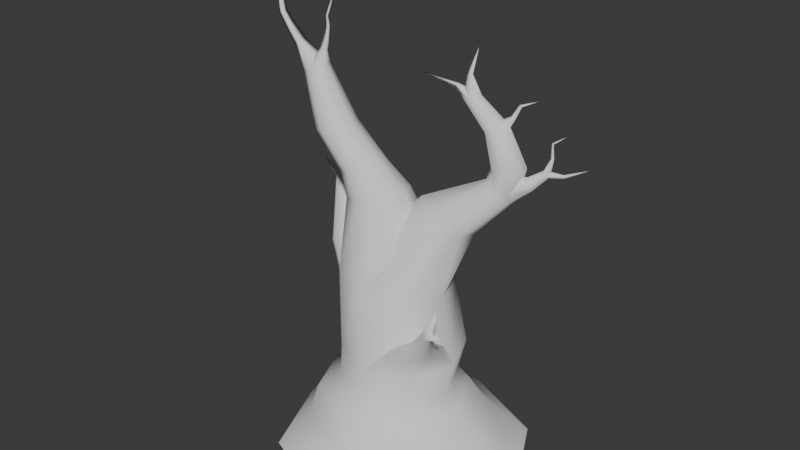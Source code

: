 # Source: arvore_morta.blend  (saved by Blender 4.1.23; exported with 4.5.12 LTS)
import bpy
from mathutils import Matrix  # noqa: F401  (used for matrix-valued properties, if any)

bpy.ops.wm.read_factory_settings(use_empty=True)
scene = bpy.context.scene
scene.name = 'Scene'

# ---- world
world_world = bpy.data.worlds.new('World'); scene.world = world_world
world_world.use_nodes = True; world_world.node_tree.nodes.clear()
_N = world_world.node_tree.nodes; _L = world_world.node_tree.links
n0 = _N.new('ShaderNodeOutputWorld'); n0.name = 'World Output'; n0.location = (300, 300)
n1 = _N.new('ShaderNodeBackground'); n1.name = 'Background'; n1.location = (10, 300)
n1.inputs[0].default_value = (0.05088, 0.05088, 0.05088, 1.0)
_L.new(n1.outputs[0], n0.inputs[0])
n0.is_active_output = True
world_world.color = (0.05088, 0.05088, 0.05088)
world_world.use_sun_shadow = False
world_world.sun_shadow_jitter_overblur = 0.0

# ---- meshes
me_cylinder = bpy.data.meshes.new('Cylinder')
me_cylinder.from_pydata([(-0.0468, 1.054, -0.8415), (0.07235, 1.109, -0.1783), (0.6981, 0.745, -0.8535), (0.8566, 0.7843, -0.1783), (1.007, -1.809e-08, -0.8585), (1.182, 7.144e-10, -0.1783), (0.6981, -0.745, -0.8535), (0.8566, -0.7843, -0.1783), (-0.0468, -1.054, -0.8415), (0.07235, -1.109, -0.1783), (-0.7917, -0.745, -0.8295), (-0.7119, -0.7843, -0.1783), (-1.1, -2.264e-08, -0.8246), (-1.037, 7.144e-10, -0.1783), (-0.7917, 0.745, -0.8295), (-0.7119, 0.7843, -0.1783), (-0.08269, 1.002, 1.217), (0.6199, 0.7087, 1.124), (0.9109, -1.251e-08, 1.085), (0.6199, -0.7087, 1.124), (-0.08269, -1.002, 1.217), (-0.7853, -0.7087, 1.31), (-1.076, -4.788e-08, 1.349), (-0.7853, 0.7087, 1.31), (-0.8209, 0.3279, 2.565), (-0.9769, -0.05878, 2.529), (-0.8209, -0.4455, 2.565), (-0.4445, -0.6057, 2.654), (-0.06798, -0.4455, 2.742), (0.08797, -0.05878, 2.779), (-0.06798, 0.3279, 2.742), (-0.4445, 0.4881, 2.654), (-0.03683, 1.64, -1.599), (1.123, 1.16, -1.604), (1.723, 6.501e-08, -1.581), (1.123, -1.16, -1.604), (-0.03683, -1.64, -1.599), (-1.196, -1.16, -1.594), (-1.677, 6.653e-08, -1.592), (-1.196, 1.16, -1.594), (-1.147, 0.9855, -1.112), (-1.555, 1.369e-08, -1.11), (-1.147, -0.9855, -1.112), (-0.1614, -1.394, -1.116), (0.8241, -0.9855, -1.12), (1.232, 1.525e-08, -1.121), (0.8241, 0.9855, -1.12), (-0.1614, 1.394, -1.116), (0.5736, 0.849, 2.441), (0.934, 0.7921, 2.252), (1.173, 0.467, 2.173), (1.151, 0.06416, 2.252), (0.88, -0.1805, 2.441), (0.5196, -0.1237, 2.63), (0.2805, 0.2014, 2.709), (0.3029, 0.6043, 2.63), (1.504, 0.8795, 3.06), (1.706, 0.8477, 2.954), (1.84, 0.6656, 2.91), (1.828, 0.4399, 2.954), (1.676, 0.3029, 3.06), (1.474, 0.3347, 3.166), (1.34, 0.5168, 3.21), (1.353, 0.7425, 3.166), (1.606, 0.9097, 3.464), (1.833, 0.8855, 3.489), (1.978, 0.7065, 3.5), (1.955, 0.4777, 3.489), (1.777, 0.333, 3.464), (1.55, 0.3572, 3.438), (1.405, 0.5361, 3.428), (1.428, 0.765, 3.438), (1.419, 0.765, 4.095), (1.579, 0.7469, 4.128), (1.682, 0.6184, 4.142), (1.666, 0.4548, 4.128), (1.542, 0.3519, 4.095), (1.381, 0.37, 4.061), (1.279, 0.4984, 4.048), (1.294, 0.6621, 4.061), (1.036, 0.5864, 4.555), (1.15, 0.5735, 4.579), (1.223, 0.482, 4.589), (1.212, 0.3655, 4.579), (1.124, 0.2923, 4.555), (1.009, 0.3052, 4.532), (0.9365, 0.3966, 4.522), (0.9476, 0.5131, 4.532), (-0.9175, 0.08758, 3.043), (-1.029, -0.1964, 3.007), (-0.9175, -0.4804, 3.043), (-0.6478, -0.598, 3.132), (-0.3781, -0.4804, 3.221), (-0.2664, -0.1964, 3.258), (-0.3781, 0.08758, 3.221), (-0.6478, 0.2052, 3.132), (-1.493, 0.06347, 3.631), (-1.595, -0.1964, 3.598), (-1.493, -0.4562, 3.631), (-1.246, -0.5639, 3.713), (-0.9992, -0.4562, 3.794), (-0.897, -0.1964, 3.828), (-0.9992, 0.06347, 3.794), (-1.246, 0.1711, 3.713), (-1.782, -0.03966, 4.555), (-1.84, -0.1964, 4.527), (-1.782, -0.3531, 4.555), (-1.641, -0.418, 4.625), (-1.501, -0.3531, 4.694), (-1.442, -0.1964, 4.723), (-1.501, -0.03966, 4.694), (-1.641, 0.02526, 4.625), (-0.8901, 0.7362, 0.5946), (-0.6595, 0.5784, 0.8607), (-0.6239, 0.2276, 1.017), (-0.8042, -0.1106, 0.9731), (-1.095, -0.2382, 0.7536), (-1.325, -0.08043, 0.4874), (-1.361, 0.2703, 0.3306), (-1.181, 0.6086, 0.375), (-1.554, 0.8117, 1.177), (-1.393, 0.702, 1.362), (-1.369, 0.458, 1.471), (-1.494, 0.2228, 1.44), (-1.696, 0.1341, 1.288), (-1.856, 0.2438, 1.102), (-1.881, 0.4877, 0.9934), (-1.756, 0.723, 1.024), (-1.857, 0.8887, 2.29), (-1.76, 0.8251, 2.375), (-1.742, 0.6925, 2.428), (-1.814, 0.5684, 2.417), (-1.933, 0.5256, 2.35), (-2.031, 0.5891, 2.265), (-2.049, 0.7218, 2.212), (-1.977, 0.8458, 2.223), (-2.261, 0.9742, 2.762), (-2.195, 0.9321, 2.801), (-2.181, 0.8501, 2.828), (-2.228, 0.7761, 2.827), (-2.307, 0.7535, 2.798), (-2.373, 0.7956, 2.759), (-2.387, 0.8776, 2.732), (-2.34, 0.9516, 2.734), (1.127, -0.5689, 0.4289), (1.208, -0.6839, 0.3601), (1.181, -0.8353, 0.3317), (1.064, -0.9343, 0.3601), (0.9241, -0.923, 0.4289), (0.8438, -0.8079, 0.4977), (0.8701, -0.6566, 0.5262), (0.9875, -0.5576, 0.4977), (1.358, -0.8209, 0.9299), (1.392, -0.8742, 0.8857), (1.377, -0.9474, 0.8673), (1.321, -0.9977, 0.8857), (1.258, -0.9955, 0.9299), (1.225, -0.9422, 0.9742), (1.24, -0.8689, 0.9925), (1.295, -0.8187, 0.9742), (1.618, -1.086, 1.581), (1.792, -1.186, 1.169), (-2.268, 0.7699, 2.224), (-2.271, 0.74, 2.242), (-2.266, 0.7303, 2.275), (-2.254, 0.7465, 2.304), (-2.244, 0.7791, 2.312), (-2.241, 0.809, 2.294), (-2.247, 0.8186, 2.261), (-2.258, 0.8025, 2.232), (-2.564, 0.8684, 2.447), (-2.268, 0.9676, 3.075), (-2.598, 0.9576, 2.951), (-2.595, 0.918, 2.969), (-2.57, 0.9006, 3.001), (-2.538, 0.9156, 3.027), (-2.518, 0.9543, 3.033), (-2.522, 0.9939, 3.014), (-2.547, 1.011, 2.983), (-2.578, 0.9963, 2.956), (-2.878, 1.085, 3.373), (-2.309, 0.9609, 3.087), (-2.333, 0.9259, 3.097), (-2.326, 0.883, 3.099), (-2.291, 0.8574, 3.093), (-2.249, 0.8641, 3.082), (-2.225, 0.8991, 3.072), (-2.233, 0.942, 3.069), (-2.074, 0.9325, 3.471), (1.999, 0.7129, 3.362), (2.039, 0.6335, 3.329), (2.084, 0.6092, 3.25), (2.109, 0.6544, 3.171), (2.098, 0.7424, 3.138), (2.059, 0.8218, 3.171), (2.013, 0.846, 3.25), (1.989, 0.8009, 3.329), (2.235, 0.783, 3.519), (2.265, 0.737, 3.504), (2.307, 0.7268, 3.467), (2.337, 0.7584, 3.43), (2.337, 0.8133, 3.415), (2.307, 0.8593, 3.43), (2.264, 0.8695, 3.467), (2.235, 0.8379, 3.504), (2.329, 0.8111, 3.736), (2.392, 0.8045, 3.736), (2.366, 0.8599, 3.736), (2.332, 0.8119, 3.996), (2.366, 0.8076, 3.985), (2.351, 0.8395, 3.986), (2.552, 0.8774, 4.136), (2.546, 0.9094, 3.456), (2.563, 0.8582, 3.448), (2.548, 0.8762, 3.499), (2.926, 0.9887, 3.643), (1.458, 0.5518, 4.2), (1.508, 0.4811, 4.18), (1.581, 0.4675, 4.132), (1.635, 0.519, 4.084), (1.638, 0.6054, 4.065), (1.588, 0.6762, 4.084), (1.515, 0.6897, 4.132), (1.461, 0.6382, 4.18), (1.692, 0.6214, 4.335), (1.771, 0.6096, 4.297), (1.736, 0.6874, 4.303), (1.81, 0.6565, 4.541), (1.859, 0.6491, 4.518), (1.837, 0.6978, 4.521), (2.094, 0.7411, 4.638), (0.7942, 0.3543, 4.675), (0.8661, 0.3328, 4.752), (0.8274, 0.4285, 4.74), (0.2441, 0.1906, 4.86), (0.9769, 0.4087, 4.905), (1.083, 0.3967, 4.927), (1.039, 0.4927, 4.923), (1.153, 0.4609, 5.375), (-2.123, -0.1964, 4.864), (-1.981, -0.2869, 5.03), (-2.003, -0.06069, 5.004), (-2.481, -0.1964, 5.388), (-2.345, -0.2555, 5.432), (-2.366, -0.1078, 5.425), (-2.48, -0.1964, 5.698), (-2.41, -0.235, 5.759), (-2.421, -0.1385, 5.75), (-2.782, -0.1964, 6.02), (-2.735, -0.2177, 6.042), (-2.743, -0.1644, 6.039), (-2.979, -0.1964, 6.498), (-1.444, -0.1136, 4.945), (-1.424, -0.2516, 4.939), (-1.552, -0.1964, 4.974), (-1.353, -0.1511, 5.363), (-1.341, -0.2266, 5.365), (-1.413, -0.1964, 5.353), (-1.377, -0.1672, 5.528), (-1.37, -0.2159, 5.526), (-1.413, -0.1964, 5.543), (-1.232, -0.1964, 5.913), (-2.241, 1.129e-07, -2.214), (-1.562, -1.639, -2.217), (0.07662, -2.318, -2.224), (1.715, -1.639, -2.23), (2.563, 1.108e-07, -2.198), (1.715, 1.639, -2.23), (0.07662, 2.318, -2.224), (-1.562, 1.639, -2.217)], [], [(0, 1, 3, 2), (2, 3, 5, 4), (4, 5, 7, 6), (6, 7, 9, 8), (8, 9, 11, 10), (10, 11, 13, 12), (13, 11, 21, 22), (12, 13, 15, 14), (14, 15, 1, 0), (6, 8, 43, 44), (19, 18, 29, 28), (9, 7, 19, 20), (15, 13, 22, 23), (5, 3, 17, 18), (11, 9, 20, 21), (1, 15, 23, 16), (3, 1, 16, 17), (7, 5, 18, 19), (18, 17, 30, 29), (16, 23, 24, 31), (22, 54, 55, 23), (20, 19, 28, 27), (21, 20, 27, 26), (17, 16, 31, 30), (22, 21, 26, 25), (23, 22, 25, 24), (42, 41, 38, 37), (41, 40, 39, 38), (47, 46, 33, 32), (44, 43, 36, 35), (43, 42, 37, 36), (46, 45, 34, 33), (4, 6, 44, 45), (0, 2, 46, 47), (32, 33, 267, 268), (40, 47, 32, 39), (14, 0, 47, 40), (10, 12, 41, 42), (2, 4, 45, 46), (12, 14, 40, 41), (8, 10, 42, 43), (45, 44, 35, 34), (20, 52, 53, 21), (18, 50, 51, 19), (16, 48, 49, 17), (23, 55, 48, 16), (21, 53, 54, 22), (19, 51, 52, 20), (17, 49, 50, 18), (54, 62, 63, 55), (52, 60, 61, 53), (50, 58, 59, 51), (48, 56, 57, 49), (55, 63, 56, 48), (53, 61, 62, 54), (51, 59, 60, 52), (49, 57, 58, 50), (62, 70, 71, 63), (60, 68, 69, 61), (58, 66, 67, 59), (56, 64, 65, 57), (63, 71, 64, 56), (61, 69, 70, 62), (59, 67, 68, 60), (57, 65, 66, 58), (67, 75, 76, 68), (65, 73, 74, 66), (70, 78, 79, 71), (68, 76, 77, 69), (66, 74, 75, 67), (64, 72, 73, 65), (71, 79, 72, 64), (69, 77, 78, 70), (79, 87, 80, 72), (77, 85, 86, 78), (75, 83, 84, 76), (73, 81, 82, 74), (78, 86, 87, 79), (76, 84, 85, 77), (74, 82, 83, 75), (72, 80, 81, 73), (28, 29, 93, 92), (29, 30, 94, 93), (24, 25, 89, 88), (31, 24, 88, 95), (27, 28, 92, 91), (26, 27, 91, 90), (30, 31, 95, 94), (25, 26, 90, 89), (94, 95, 103, 102), (91, 92, 100, 99), (92, 93, 101, 100), (88, 89, 97, 96), (93, 94, 102, 101), (95, 88, 96, 103), (89, 90, 98, 97), (90, 91, 99, 98), (103, 96, 104, 111), (97, 98, 106, 105), (98, 99, 107, 106), (102, 103, 111, 110), (99, 100, 108, 107), (100, 101, 109, 108), (96, 97, 105, 104), (101, 102, 110, 109), (7, 115, 116, 9), (13, 118, 119, 15), (3, 113, 114, 5), (9, 116, 117, 11), (15, 119, 112, 1), (1, 112, 113, 3), (5, 114, 115, 7), (11, 117, 118, 13), (119, 127, 120, 112), (117, 125, 126, 118), (115, 123, 124, 116), (113, 121, 122, 114), (118, 126, 127, 119), (116, 124, 125, 117), (114, 122, 123, 115), (112, 120, 121, 113), (124, 132, 133, 125), (122, 130, 131, 123), (120, 128, 129, 121), (127, 135, 128, 120), (125, 133, 134, 126), (123, 131, 132, 124), (121, 129, 130, 122), (126, 134, 135, 127), (134, 142, 143, 135), (132, 140, 141, 133), (130, 138, 139, 131), (128, 136, 137, 129), (135, 143, 136, 128), (133, 141, 142, 134), (131, 139, 140, 132), (129, 137, 138, 130), (5, 3, 145, 146), (11, 9, 148, 149), (1, 15, 151, 144), (3, 1, 144, 145), (7, 5, 146, 147), (13, 11, 149, 150), (9, 7, 147, 148), (15, 13, 150, 151), (145, 144, 152, 153), (144, 151, 159, 152), (150, 149, 157, 158), (148, 147, 155, 156), (146, 145, 153, 154), (151, 150, 158, 159), (149, 148, 156, 157), (147, 146, 154, 155), (159, 158, 160), (157, 156, 160), (155, 154, 160), (153, 152, 160), (152, 159, 160), (158, 157, 160), (156, 155, 160), (154, 153, 160), (158, 161, 159), (156, 161, 157), (154, 161, 155), (152, 161, 153), (159, 161, 152), (157, 161, 158), (155, 161, 156), (153, 161, 154), (135, 134, 162, 169), (133, 132, 164, 163), (131, 130, 166, 165), (129, 128, 168, 167), (128, 135, 169, 168), (134, 133, 163, 162), (132, 131, 165, 164), (130, 129, 167, 166), (167, 168, 170), (164, 165, 170), (162, 163, 170), (168, 169, 170), (166, 167, 170), (165, 166, 170), (163, 164, 170), (169, 162, 170), (136, 171, 187, 137), (139, 185, 184, 140), (142, 182, 181, 143), (143, 181, 171, 136), (141, 183, 182, 142), (137, 187, 186, 138), (140, 184, 183, 141), (138, 186, 185, 139), (142, 141, 173, 172), (140, 139, 175, 174), (138, 137, 177, 176), (143, 142, 172, 179), (141, 140, 174, 173), (139, 138, 176, 175), (137, 136, 178, 177), (136, 143, 179, 178), (173, 174, 180), (179, 172, 180), (175, 176, 180), (177, 178, 180), (174, 175, 180), (172, 173, 180), (178, 179, 180), (176, 177, 180), (182, 188, 181), (187, 188, 186), (185, 188, 184), (183, 188, 182), (171, 188, 187), (186, 188, 185), (181, 188, 171), (184, 188, 183), (57, 56, 195, 194), (56, 63, 196, 195), (62, 61, 190, 189), (60, 59, 192, 191), (58, 57, 194, 193), (63, 62, 189, 196), (61, 60, 191, 190), (59, 58, 193, 192), (189, 190, 198, 197), (195, 196, 204, 203), (194, 195, 203, 202), (192, 193, 201, 200), (190, 191, 199, 198), (196, 189, 197, 204), (193, 194, 202, 201), (191, 192, 200, 199), (202, 203, 207), (200, 201, 206), (198, 199, 206, 205), (204, 197, 205), (201, 202, 207, 206), (199, 200, 206), (197, 198, 205), (203, 204, 205, 207), (207, 205, 208, 210), (205, 206, 209, 208), (206, 207, 210, 209), (209, 210, 211), (210, 208, 211), (208, 209, 211), (203, 212, 202), (201, 213, 200), (199, 213, 214, 198), (197, 214, 204), (202, 212, 213, 201), (200, 213, 199), (198, 214, 197), (204, 214, 212, 203), (212, 215, 213), (214, 215, 212), (213, 215, 214), (74, 73, 221, 220), (79, 78, 216, 223), (77, 76, 218, 217), (75, 74, 220, 219), (73, 72, 222, 221), (72, 79, 223, 222), (78, 77, 217, 216), (76, 75, 219, 218), (222, 223, 224, 226), (221, 222, 226), (219, 220, 225), (217, 218, 225, 224), (223, 216, 224), (220, 221, 226, 225), (218, 219, 225), (216, 217, 224), (224, 225, 228, 227), (225, 226, 229, 228), (226, 224, 227, 229), (229, 227, 230), (227, 228, 230), (228, 229, 230), (82, 232, 83), (80, 233, 81), (87, 231, 233, 80), (85, 231, 86), (83, 232, 84), (81, 233, 232, 82), (86, 231, 87), (84, 232, 231, 85), (233, 234, 232), (231, 234, 233), (232, 234, 231), (83, 82, 236), (81, 80, 237), (80, 87, 235, 237), (86, 85, 235), (84, 83, 236), (82, 81, 237, 236), (87, 86, 235), (85, 84, 236, 235), (237, 235, 238), (236, 237, 238), (235, 236, 238), (111, 104, 239, 241), (105, 106, 239), (106, 107, 240, 239), (110, 111, 241), (107, 108, 240), (108, 109, 240), (104, 105, 239), (109, 110, 241, 240), (240, 241, 244, 243), (241, 239, 242, 244), (239, 240, 243, 242), (242, 243, 246, 245), (243, 244, 247, 246), (244, 242, 245, 247), (246, 247, 250, 249), (247, 245, 248, 250), (245, 246, 249, 248), (249, 250, 251), (250, 248, 251), (248, 249, 251), (104, 254, 252, 111), (106, 254, 105), (107, 253, 254, 106), (111, 252, 110), (108, 253, 107), (109, 253, 108), (105, 254, 104), (110, 252, 253, 109), (254, 257, 255, 252), (252, 255, 256, 253), (253, 256, 257, 254), (256, 259, 260, 257), (257, 260, 258, 255), (255, 258, 259, 256), (259, 261, 260), (260, 261, 258), (258, 261, 259), (35, 36, 264, 265), (36, 37, 263, 264), (33, 34, 266, 267), (38, 39, 269, 262), (39, 32, 268, 269), (34, 35, 265, 266), (37, 38, 262, 263)])
me_cylinder.polygons.foreach_set('use_smooth', [True] * 346)
_uv = me_cylinder.uv_layers.new(name='UVMap')
_uv.uv.foreach_set('vector', [1.0, 0.5, 1.0, 1.0, 0.875, 1.0, 0.875, 0.5, 0.875, 0.5, 0.875, 1.0, 0.75, 1.0, 0.75, 0.5, 0.75, 0.5, 0.75, 1.0, 0.625, 1.0, 0.625, 0.5, 0.625, 0.5, 0.625, 1.0, 0.5, 1.0, 0.5, 0.5, 0.5, 0.5, 0.5, 1.0, 0.375, 1.0, 0.375, 0.5, 0.375, 0.5, 0.375, 1.0, 0.25, 1.0, 0.25, 0.5, 0.25, 1.0, 0.375, 1.0, 0.375, 1.0, 0.25, 1.0, 0.25, 0.5, 0.25, 1.0, 0.125, 1.0, 0.125, 0.5, 0.125, 0.5, 0.125, 1.0, 0.0, 1.0, 0.0, 0.5, 0.625, 0.5, 0.5, 0.5, 0.5, 0.5, 0.625, 0.5, 0.625, 1.0, 0.75, 1.0, 0.75, 1.0, 0.625, 1.0, 0.5, 1.0, 0.625, 1.0, 0.625, 1.0, 0.5, 1.0, 0.125, 1.0, 0.25, 1.0, 0.25, 1.0, 0.125, 1.0, 0.75, 1.0, 0.875, 1.0, 0.875, 1.0, 0.75, 1.0, 0.375, 1.0, 0.5, 1.0, 0.5, 1.0, 0.375, 1.0, 0.0, 1.0, 0.125, 1.0, 0.125, 1.0, 0.0, 1.0, 0.875, 1.0, 1.0, 1.0, 1.0, 1.0, 0.875, 1.0, 0.625, 1.0, 0.75, 1.0, 0.75, 1.0, 0.625, 1.0, 0.75, 1.0, 0.875, 1.0, 0.875, 1.0, 0.75, 1.0, 0.0, 1.0, 0.125, 1.0, 0.125, 1.0, 0.0, 1.0, 0.25, 1.0, 0.25, 1.0, 0.125, 1.0, 0.125, 1.0, 0.5, 1.0, 0.625, 1.0, 0.625, 1.0, 0.5, 1.0, 0.375, 1.0, 0.5, 1.0, 0.5, 1.0, 0.375, 1.0, 0.875, 1.0, 1.0, 1.0, 1.0, 1.0, 0.875, 1.0, 0.25, 1.0, 0.375, 1.0, 0.375, 1.0, 0.25, 1.0, 0.125, 1.0, 0.25, 1.0, 0.25, 1.0, 0.125, 1.0, 0.375, 0.5, 0.25, 0.5, 0.25, 0.5, 0.375, 0.5, 0.25, 0.5, 0.125, 0.5, 0.125, 0.5, 0.25, 0.5, 1.0, 0.5, 0.875, 0.5, 0.875, 0.5, 1.0, 0.5, 0.625, 0.5, 0.5, 0.5, 0.5, 0.5, 0.625, 0.5, 0.5, 0.5, 0.375, 0.5, 0.375, 0.5, 0.5, 0.5, 0.875, 0.5, 0.75, 0.5, 0.75, 0.5, 0.875, 0.5, 0.75, 0.5, 0.625, 0.5, 0.625, 0.5, 0.75, 0.5, 1.0, 0.5, 0.875, 0.5, 0.875, 0.5, 1.0, 0.5, 1.0, 0.5, 0.875, 0.5, 0.875, 0.5, 1.0, 0.5, 0.125, 0.5, 0.0, 0.5, 0.0, 0.5, 0.125, 0.5, 0.125, 0.5, 0.0, 0.5, 0.0, 0.5, 0.125, 0.5, 0.375, 0.5, 0.25, 0.5, 0.25, 0.5, 0.375, 0.5, 0.875, 0.5, 0.75, 0.5, 0.75, 0.5, 0.875, 0.5, 0.25, 0.5, 0.125, 0.5, 0.125, 0.5, 0.25, 0.5, 0.5, 0.5, 0.375, 0.5, 0.375, 0.5, 0.5, 0.5, 0.75, 0.5, 0.625, 0.5, 0.625, 0.5, 0.75, 0.5, 0.5, 1.0, 0.5, 1.0, 0.375, 1.0, 0.375, 1.0, 0.75, 1.0, 0.75, 1.0, 0.625, 1.0, 0.625, 1.0, 1.0, 1.0, 1.0, 1.0, 0.875, 1.0, 0.875, 1.0, 0.125, 1.0, 0.125, 1.0, 0.0, 1.0, 0.0, 1.0, 0.375, 1.0, 0.375, 1.0, 0.25, 1.0, 0.25, 1.0, 0.625, 1.0, 0.625, 1.0, 0.5, 1.0, 0.5, 1.0, 0.875, 1.0, 0.875, 1.0, 0.75, 1.0, 0.75, 1.0, 0.25, 1.0, 0.25, 1.0, 0.125, 1.0, 0.125, 1.0, 0.5, 1.0, 0.5, 1.0, 0.375, 1.0, 0.375, 1.0, 0.75, 1.0, 0.75, 1.0, 0.625, 1.0, 0.625, 1.0, 1.0, 1.0, 1.0, 1.0, 0.875, 1.0, 0.875, 1.0, 0.125, 1.0, 0.125, 1.0, 0.0, 1.0, 0.0, 1.0, 0.375, 1.0, 0.375, 1.0, 0.25, 1.0, 0.25, 1.0, 0.625, 1.0, 0.625, 1.0, 0.5, 1.0, 0.5, 1.0, 0.875, 1.0, 0.875, 1.0, 0.75, 1.0, 0.75, 1.0, 0.25, 1.0, 0.25, 1.0, 0.125, 1.0, 0.125, 1.0, 0.5, 1.0, 0.5, 1.0, 0.375, 1.0, 0.375, 1.0, 0.75, 1.0, 0.75, 1.0, 0.625, 1.0, 0.625, 1.0, 1.0, 1.0, 1.0, 1.0, 0.875, 1.0, 0.875, 1.0, 0.125, 1.0, 0.125, 1.0, 0.0, 1.0, 0.0, 1.0, 0.375, 1.0, 0.375, 1.0, 0.25, 1.0, 0.25, 1.0, 0.625, 1.0, 0.625, 1.0, 0.5, 1.0, 0.5, 1.0, 0.875, 1.0, 0.875, 1.0, 0.75, 1.0, 0.75, 1.0, 0.625, 1.0, 0.625, 1.0, 0.5, 1.0, 0.5, 1.0, 0.875, 1.0, 0.875, 1.0, 0.75, 1.0, 0.75, 1.0, 0.25, 1.0, 0.25, 1.0, 0.125, 1.0, 0.125, 1.0, 0.5, 1.0, 0.5, 1.0, 0.375, 1.0, 0.375, 1.0, 0.75, 1.0, 0.75, 1.0, 0.625, 1.0, 0.625, 1.0, 1.0, 1.0, 1.0, 1.0, 0.875, 1.0, 0.875, 1.0, 0.125, 1.0, 0.125, 1.0, 0.0, 1.0, 0.0, 1.0, 0.375, 1.0, 0.375, 1.0, 0.25, 1.0, 0.25, 1.0, 0.125, 1.0, 0.125, 1.0, 0.0, 1.0, 0.0, 1.0, 0.375, 1.0, 0.375, 1.0, 0.25, 1.0, 0.25, 1.0, 0.625, 1.0, 0.625, 1.0, 0.5, 1.0, 0.5, 1.0, 0.875, 1.0, 0.875, 1.0, 0.75, 1.0, 0.75, 1.0, 0.25, 1.0, 0.25, 1.0, 0.125, 1.0, 0.125, 1.0, 0.5, 1.0, 0.5, 1.0, 0.375, 1.0, 0.375, 1.0, 0.75, 1.0, 0.75, 1.0, 0.625, 1.0, 0.625, 1.0, 1.0, 1.0, 1.0, 1.0, 0.875, 1.0, 0.875, 1.0, 0.625, 1.0, 0.75, 1.0, 0.75, 1.0, 0.625, 1.0, 0.75, 1.0, 0.875, 1.0, 0.875, 1.0, 0.75, 1.0, 0.125, 1.0, 0.25, 1.0, 0.25, 1.0, 0.125, 1.0, 0.0, 1.0, 0.125, 1.0, 0.125, 1.0, 0.0, 1.0, 0.5, 1.0, 0.625, 1.0, 0.625, 1.0, 0.5, 1.0, 0.375, 1.0, 0.5, 1.0, 0.5, 1.0, 0.375, 1.0, 0.875, 1.0, 1.0, 1.0, 1.0, 1.0, 0.875, 1.0, 0.25, 1.0, 0.375, 1.0, 0.375, 1.0, 0.25, 1.0, 0.875, 1.0, 1.0, 1.0, 1.0, 1.0, 0.875, 1.0, 0.5, 1.0, 0.625, 1.0, 0.625, 1.0, 0.5, 1.0, 0.625, 1.0, 0.75, 1.0, 0.75, 1.0, 0.625, 1.0, 0.125, 1.0, 0.25, 1.0, 0.25, 1.0, 0.125, 1.0, 0.75, 1.0, 0.875, 1.0, 0.875, 1.0, 0.75, 1.0, 0.0, 1.0, 0.125, 1.0, 0.125, 1.0, 0.0, 1.0, 0.25, 1.0, 0.375, 1.0, 0.375, 1.0, 0.25, 1.0, 0.375, 1.0, 0.5, 1.0, 0.5, 1.0, 0.375, 1.0, 0.0, 1.0, 0.125, 1.0, 0.125, 1.0, 0.0, 1.0, 0.25, 1.0, 0.375, 1.0, 0.375, 1.0, 0.25, 1.0, 0.375, 1.0, 0.5, 1.0, 0.5, 1.0, 0.375, 1.0, 0.875, 1.0, 1.0, 1.0, 1.0, 1.0, 0.875, 1.0, 0.5, 1.0, 0.625, 1.0, 0.625, 1.0, 0.5, 1.0, 0.625, 1.0, 0.75, 1.0, 0.75, 1.0, 0.625, 1.0, 0.125, 1.0, 0.25, 1.0, 0.25, 1.0, 0.125, 1.0, 0.75, 1.0, 0.875, 1.0, 0.875, 1.0, 0.75, 1.0, 0.625, 1.0, 0.625, 1.0, 0.5, 1.0, 0.5, 1.0, 0.25, 1.0, 0.25, 1.0, 0.125, 1.0, 0.125, 1.0, 0.875, 1.0, 0.875, 1.0, 0.75, 1.0, 0.75, 1.0, 0.5, 1.0, 0.5, 1.0, 0.375, 1.0, 0.375, 1.0, 0.125, 1.0, 0.125, 1.0, 0.0, 1.0, 0.0, 1.0, 1.0, 1.0, 1.0, 1.0, 0.875, 1.0, 0.875, 1.0, 0.75, 1.0, 0.75, 1.0, 0.625, 1.0, 0.625, 1.0, 0.375, 1.0, 0.375, 1.0, 0.25, 1.0, 0.25, 1.0, 0.125, 1.0, 0.125, 1.0, 0.0, 1.0, 0.0, 1.0, 0.375, 1.0, 0.375, 1.0, 0.25, 1.0, 0.25, 1.0, 0.625, 1.0, 0.625, 1.0, 0.5, 1.0, 0.5, 1.0, 0.875, 1.0, 0.875, 1.0, 0.75, 1.0, 0.75, 1.0, 0.25, 1.0, 0.25, 1.0, 0.125, 1.0, 0.125, 1.0, 0.5, 1.0, 0.5, 1.0, 0.375, 1.0, 0.375, 1.0, 0.75, 1.0, 0.75, 1.0, 0.625, 1.0, 0.625, 1.0, 1.0, 1.0, 1.0, 1.0, 0.875, 1.0, 0.875, 1.0, 0.5, 1.0, 0.5, 1.0, 0.375, 1.0, 0.375, 1.0, 0.75, 1.0, 0.75, 1.0, 0.625, 1.0, 0.625, 1.0, 1.0, 1.0, 1.0, 1.0, 0.875, 1.0, 0.875, 1.0, 0.125, 1.0, 0.125, 1.0, 0.0, 1.0, 0.0, 1.0, 0.375, 1.0, 0.375, 1.0, 0.25, 1.0, 0.25, 1.0, 0.625, 1.0, 0.625, 1.0, 0.5, 1.0, 0.5, 1.0, 0.875, 1.0, 0.875, 1.0, 0.75, 1.0, 0.75, 1.0, 0.25, 1.0, 0.25, 1.0, 0.125, 1.0, 0.125, 1.0, 0.25, 1.0, 0.25, 1.0, 0.125, 1.0, 0.125, 1.0, 0.5, 1.0, 0.5, 1.0, 0.375, 1.0, 0.375, 1.0, 0.75, 1.0, 0.75, 1.0, 0.625, 1.0, 0.625, 1.0, 1.0, 1.0, 1.0, 1.0, 0.875, 1.0, 0.875, 1.0, 0.125, 1.0, 0.125, 1.0, 0.0, 1.0, 0.0, 1.0, 0.375, 1.0, 0.375, 1.0, 0.25, 1.0, 0.25, 1.0, 0.625, 1.0, 0.625, 1.0, 0.5, 1.0, 0.5, 1.0, 0.875, 1.0, 0.875, 1.0, 0.75, 1.0, 0.75, 1.0, 0.75, 1.0, 0.875, 1.0, 0.875, 1.0, 0.75, 1.0, 0.375, 1.0, 0.5, 1.0, 0.5, 1.0, 0.375, 1.0, 0.0, 1.0, 0.125, 1.0, 0.125, 1.0, 0.0, 1.0, 0.875, 1.0, 1.0, 1.0, 1.0, 1.0, 0.875, 1.0, 0.625, 1.0, 0.75, 1.0, 0.75, 1.0, 0.625, 1.0, 0.25, 1.0, 0.375, 1.0, 0.375, 1.0, 0.25, 1.0, 0.5, 1.0, 0.625, 1.0, 0.625, 1.0, 0.5, 1.0, 0.125, 1.0, 0.25, 1.0, 0.25, 1.0, 0.125, 1.0, 0.875, 1.0, 1.0, 1.0, 1.0, 1.0, 0.875, 1.0, 0.0, 1.0, 0.125, 1.0, 0.125, 1.0, 0.0, 1.0, 0.25, 1.0, 0.375, 1.0, 0.375, 1.0, 0.25, 1.0, 0.5, 1.0, 0.625, 1.0, 0.625, 1.0, 0.5, 1.0, 0.75, 1.0, 0.875, 1.0, 0.875, 1.0, 0.75, 1.0, 0.125, 1.0, 0.25, 1.0, 0.25, 1.0, 0.125, 1.0, 0.375, 1.0, 0.5, 1.0, 0.5, 1.0, 0.375, 1.0, 0.625, 1.0, 0.75, 1.0, 0.75, 1.0, 0.625, 1.0, 0.125, 1.0, 0.25, 1.0, 0.125, 1.0, 0.375, 1.0, 0.5, 1.0, 0.375, 1.0, 0.625, 1.0, 0.75, 1.0, 0.625, 1.0, 0.875, 1.0, 1.0, 1.0, 0.875, 1.0, 0.0, 1.0, 0.125, 1.0, 0.0, 1.0, 0.25, 1.0, 0.375, 1.0, 0.25, 1.0, 0.5, 1.0, 0.625, 1.0, 0.5, 1.0, 0.75, 1.0, 0.875, 1.0, 0.75, 1.0, 0.25, 1.0, 0.25, 1.0, 0.125, 1.0, 0.5, 1.0, 0.5, 1.0, 0.375, 1.0, 0.75, 1.0, 0.75, 1.0, 0.625, 1.0, 1.0, 1.0, 1.0, 1.0, 0.875, 1.0, 0.125, 1.0, 0.125, 1.0, 0.0, 1.0, 0.375, 1.0, 0.375, 1.0, 0.25, 1.0, 0.625, 1.0, 0.625, 1.0, 0.5, 1.0, 0.875, 1.0, 0.875, 1.0, 0.75, 1.0, 0.125, 1.0, 0.25, 1.0, 0.25, 1.0, 0.125, 1.0, 0.375, 1.0, 0.5, 1.0, 0.5, 1.0, 0.375, 1.0, 0.625, 1.0, 0.75, 1.0, 0.75, 1.0, 0.625, 1.0, 0.875, 1.0, 1.0, 1.0, 1.0, 1.0, 0.875, 1.0, 0.0, 1.0, 0.125, 1.0, 0.125, 1.0, 0.0, 1.0, 0.25, 1.0, 0.375, 1.0, 0.375, 1.0, 0.25, 1.0, 0.5, 1.0, 0.625, 1.0, 0.625, 1.0, 0.5, 1.0, 0.75, 1.0, 0.875, 1.0, 0.875, 1.0, 0.75, 1.0, 0.875, 1.0, 1.0, 1.0, 0.875, 1.0, 0.5, 1.0, 0.625, 1.0, 0.5, 1.0, 0.25, 1.0, 0.375, 1.0, 0.25, 1.0, 0.0, 1.0, 0.125, 1.0, 0.0, 1.0, 0.75, 1.0, 0.875, 1.0, 0.75, 1.0, 0.625, 1.0, 0.75, 1.0, 0.625, 1.0, 0.375, 1.0, 0.5, 1.0, 0.375, 1.0, 0.125, 1.0, 0.25, 1.0, 0.125, 1.0, 1.0, 1.0, 1.0, 1.0, 0.875, 1.0, 0.875, 1.0, 0.625, 1.0, 0.625, 1.0, 0.5, 1.0, 0.5, 1.0, 0.25, 1.0, 0.25, 1.0, 0.125, 1.0, 0.125, 1.0, 0.125, 1.0, 0.125, 1.0, 0.0, 1.0, 0.0, 1.0, 0.375, 1.0, 0.375, 1.0, 0.25, 1.0, 0.25, 1.0, 0.875, 1.0, 0.875, 1.0, 0.75, 1.0, 0.75, 1.0, 0.5, 1.0, 0.5, 1.0, 0.375, 1.0, 0.375, 1.0, 0.75, 1.0, 0.75, 1.0, 0.625, 1.0, 0.625, 1.0, 0.25, 1.0, 0.375, 1.0, 0.375, 1.0, 0.25, 1.0, 0.5, 1.0, 0.625, 1.0, 0.625, 1.0, 0.5, 1.0, 0.75, 1.0, 0.875, 1.0, 0.875, 1.0, 0.75, 1.0, 0.125, 1.0, 0.25, 1.0, 0.25, 1.0, 0.125, 1.0, 0.375, 1.0, 0.5, 1.0, 0.5, 1.0, 0.375, 1.0, 0.625, 1.0, 0.75, 1.0, 0.75, 1.0, 0.625, 1.0, 0.875, 1.0, 1.0, 1.0, 1.0, 1.0, 0.875, 1.0, 0.0, 1.0, 0.125, 1.0, 0.125, 1.0, 0.0, 1.0, 0.375, 1.0, 0.5, 1.0, 0.375, 1.0, 0.125, 1.0, 0.25, 1.0, 0.125, 1.0, 0.625, 1.0, 0.75, 1.0, 0.625, 1.0, 0.875, 1.0, 1.0, 1.0, 0.875, 1.0, 0.5, 1.0, 0.625, 1.0, 0.5, 1.0, 0.25, 1.0, 0.375, 1.0, 0.25, 1.0, 0.0, 1.0, 0.125, 1.0, 0.0, 1.0, 0.75, 1.0, 0.875, 1.0, 0.75, 1.0, 0.25, 1.0, 0.25, 1.0, 0.125, 1.0, 0.875, 1.0, 0.875, 1.0, 0.75, 1.0, 0.625, 1.0, 0.625, 1.0, 0.5, 1.0, 0.375, 1.0, 0.375, 1.0, 0.25, 1.0, 1.0, 1.0, 1.0, 1.0, 0.875, 1.0, 0.75, 1.0, 0.75, 1.0, 0.625, 1.0, 0.125, 1.0, 0.125, 1.0, 0.0, 1.0, 0.5, 1.0, 0.5, 1.0, 0.375, 1.0, 0.875, 1.0, 1.0, 1.0, 1.0, 1.0, 0.875, 1.0, 0.0, 1.0, 0.125, 1.0, 0.125, 1.0, 0.0, 1.0, 0.25, 1.0, 0.375, 1.0, 0.375, 1.0, 0.25, 1.0, 0.5, 1.0, 0.625, 1.0, 0.625, 1.0, 0.5, 1.0, 0.75, 1.0, 0.875, 1.0, 0.875, 1.0, 0.75, 1.0, 0.125, 1.0, 0.25, 1.0, 0.25, 1.0, 0.125, 1.0, 0.375, 1.0, 0.5, 1.0, 0.5, 1.0, 0.375, 1.0, 0.625, 1.0, 0.75, 1.0, 0.75, 1.0, 0.625, 1.0, 0.25, 1.0, 0.375, 1.0, 0.375, 1.0, 0.25, 1.0, 0.0, 1.0, 0.125, 1.0, 0.125, 1.0, 0.0, 1.0, 0.875, 1.0, 1.0, 1.0, 1.0, 1.0, 0.875, 1.0, 0.625, 1.0, 0.75, 1.0, 0.75, 1.0, 0.625, 1.0, 0.375, 1.0, 0.5, 1.0, 0.5, 1.0, 0.375, 1.0, 0.125, 1.0, 0.25, 1.0, 0.25, 1.0, 0.125, 1.0, 0.75, 1.0, 0.875, 1.0, 0.875, 1.0, 0.75, 1.0, 0.5, 1.0, 0.625, 1.0, 0.625, 1.0, 0.5, 1.0, 0.875, 1.0, 1.0, 1.0, 0.875, 1.0, 0.625, 1.0, 0.75, 1.0, 0.625, 1.0, 0.375, 1.0, 0.5, 1.0, 0.5, 1.0, 0.375, 1.0, 0.125, 1.0, 0.25, 1.0, 0.125, 1.0, 0.75, 1.0, 0.875, 1.0, 0.875, 1.0, 0.75, 1.0, 0.5, 1.0, 0.625, 1.0, 0.5, 1.0, 0.25, 1.0, 0.375, 1.0, 0.25, 1.0, 0.0, 1.0, 0.125, 1.0, 0.125, 1.0, 0.0, 1.0, 0.0, 1.0, 0.125, 1.0, 0.125, 1.0, 0.0, 1.0, 0.375, 1.0, 0.5, 1.0, 0.5, 1.0, 0.375, 1.0, 0.75, 1.0, 0.875, 1.0, 0.875, 1.0, 0.75, 1.0, 0.75, 1.0, 0.875, 1.0, 0.75, 1.0, 0.0, 1.0, 0.125, 1.0, 0.0, 1.0, 0.375, 1.0, 0.5, 1.0, 0.375, 1.0, 1.0, 1.0, 1.0, 1.0, 0.875, 1.0, 0.75, 1.0, 0.75, 1.0, 0.625, 1.0, 0.5, 1.0, 0.5, 1.0, 0.375, 1.0, 0.375, 1.0, 0.25, 1.0, 0.25, 1.0, 0.125, 1.0, 0.875, 1.0, 0.875, 1.0, 0.75, 1.0, 0.75, 1.0, 0.625, 1.0, 0.625, 1.0, 0.5, 1.0, 0.375, 1.0, 0.375, 1.0, 0.25, 1.0, 0.125, 1.0, 0.125, 1.0, 0.0, 1.0, 0.0, 1.0, 0.875, 1.0, 0.875, 1.0, 0.75, 1.0, 0.125, 1.0, 0.125, 1.0, 0.0, 1.0, 0.5, 1.0, 0.5, 1.0, 0.375, 1.0, 0.75, 1.0, 0.875, 1.0, 0.875, 1.0, 0.75, 1.0, 0.125, 1.0, 0.25, 1.0, 0.25, 1.0, 0.125, 1.0, 0.375, 1.0, 0.5, 1.0, 0.5, 1.0, 0.375, 1.0, 0.625, 1.0, 0.75, 1.0, 0.75, 1.0, 0.625, 1.0, 0.875, 1.0, 1.0, 1.0, 1.0, 1.0, 0.875, 1.0, 0.0, 1.0, 0.125, 1.0, 0.125, 1.0, 0.0, 1.0, 0.25, 1.0, 0.375, 1.0, 0.375, 1.0, 0.25, 1.0, 0.5, 1.0, 0.625, 1.0, 0.625, 1.0, 0.5, 1.0, 0.0, 1.0, 0.125, 1.0, 0.125, 1.0, 0.0, 1.0, 0.875, 1.0, 1.0, 1.0, 0.875, 1.0, 0.625, 1.0, 0.75, 1.0, 0.625, 1.0, 0.375, 1.0, 0.5, 1.0, 0.5, 1.0, 0.375, 1.0, 0.125, 1.0, 0.25, 1.0, 0.125, 1.0, 0.75, 1.0, 0.875, 1.0, 0.875, 1.0, 0.75, 1.0, 0.5, 1.0, 0.625, 1.0, 0.5, 1.0, 0.25, 1.0, 0.375, 1.0, 0.25, 1.0, 0.375, 1.0, 0.5, 1.0, 0.5, 1.0, 0.375, 1.0, 0.75, 1.0, 0.875, 1.0, 0.875, 1.0, 0.75, 1.0, 0.0, 1.0, 0.125, 1.0, 0.125, 1.0, 0.0, 1.0, 0.0, 1.0, 0.125, 1.0, 0.0, 1.0, 0.375, 1.0, 0.5, 1.0, 0.375, 1.0, 0.75, 1.0, 0.875, 1.0, 0.75, 1.0, 0.75, 1.0, 0.75, 1.0, 0.625, 1.0, 1.0, 1.0, 1.0, 1.0, 0.875, 1.0, 0.125, 1.0, 0.125, 1.0, 0.0, 1.0, 0.0, 1.0, 0.375, 1.0, 0.375, 1.0, 0.25, 1.0, 0.625, 1.0, 0.625, 1.0, 0.5, 1.0, 0.875, 1.0, 0.875, 1.0, 0.75, 1.0, 0.75, 1.0, 0.25, 1.0, 0.25, 1.0, 0.125, 1.0, 0.5, 1.0, 0.5, 1.0, 0.375, 1.0, 0.375, 1.0, 0.875, 1.0, 0.875, 1.0, 0.75, 1.0, 0.125, 1.0, 0.125, 1.0, 0.0, 1.0, 0.5, 1.0, 0.5, 1.0, 0.375, 1.0, 0.625, 1.0, 0.75, 1.0, 0.625, 1.0, 0.875, 1.0, 1.0, 1.0, 0.875, 1.0, 0.0, 1.0, 0.125, 1.0, 0.125, 1.0, 0.0, 1.0, 0.25, 1.0, 0.375, 1.0, 0.25, 1.0, 0.5, 1.0, 0.625, 1.0, 0.5, 1.0, 0.75, 1.0, 0.875, 1.0, 0.875, 1.0, 0.75, 1.0, 0.125, 1.0, 0.25, 1.0, 0.125, 1.0, 0.375, 1.0, 0.5, 1.0, 0.5, 1.0, 0.375, 1.0, 0.0, 1.0, 0.125, 1.0, 0.0, 1.0, 0.75, 1.0, 0.875, 1.0, 0.75, 1.0, 0.375, 1.0, 0.5, 1.0, 0.375, 1.0, 0.0, 1.0, 0.125, 1.0, 0.125, 1.0, 0.0, 1.0, 0.25, 1.0, 0.375, 1.0, 0.25, 1.0, 0.375, 1.0, 0.5, 1.0, 0.5, 1.0, 0.375, 1.0, 0.875, 1.0, 1.0, 1.0, 0.875, 1.0, 0.5, 1.0, 0.625, 1.0, 0.5, 1.0, 0.625, 1.0, 0.75, 1.0, 0.625, 1.0, 0.125, 1.0, 0.25, 1.0, 0.125, 1.0, 0.75, 1.0, 0.875, 1.0, 0.875, 1.0, 0.75, 1.0, 0.75, 1.0, 0.875, 1.0, 0.875, 1.0, 0.75, 1.0, 0.0, 1.0, 0.125, 1.0, 0.125, 1.0, 0.0, 1.0, 0.375, 1.0, 0.5, 1.0, 0.5, 1.0, 0.375, 1.0, 0.375, 1.0, 0.5, 1.0, 0.5, 1.0, 0.375, 1.0, 0.75, 1.0, 0.875, 1.0, 0.875, 1.0, 0.75, 1.0, 0.0, 1.0, 0.125, 1.0, 0.125, 1.0, 0.0, 1.0, 0.75, 1.0, 0.875, 1.0, 0.875, 1.0, 0.75, 1.0, 0.0, 1.0, 0.125, 1.0, 0.125, 1.0, 0.0, 1.0, 0.375, 1.0, 0.5, 1.0, 0.5, 1.0, 0.375, 1.0, 0.75, 1.0, 0.875, 1.0, 0.75, 1.0, 0.0, 1.0, 0.125, 1.0, 0.0, 1.0, 0.375, 1.0, 0.5, 1.0, 0.375, 1.0, 0.125, 1.0, 0.125, 1.0, 0.0, 1.0, 0.0, 1.0, 0.375, 1.0, 0.375, 1.0, 0.25, 1.0, 0.5, 1.0, 0.5, 1.0, 0.375, 1.0, 0.375, 1.0, 1.0, 1.0, 1.0, 1.0, 0.875, 1.0, 0.625, 1.0, 0.625, 1.0, 0.5, 1.0, 0.75, 1.0, 0.75, 1.0, 0.625, 1.0, 0.25, 1.0, 0.25, 1.0, 0.125, 1.0, 0.875, 1.0, 0.875, 1.0, 0.75, 1.0, 0.75, 1.0, 0.125, 1.0, 0.125, 1.0, 0.0, 1.0, 0.0, 1.0, 0.875, 1.0, 0.875, 1.0, 0.75, 1.0, 0.75, 1.0, 0.5, 1.0, 0.5, 1.0, 0.375, 1.0, 0.375, 1.0, 0.5, 1.0, 0.5, 1.0, 0.375, 1.0, 0.375, 1.0, 0.125, 1.0, 0.125, 1.0, 0.0, 1.0, 0.0, 1.0, 0.875, 1.0, 0.875, 1.0, 0.75, 1.0, 0.75, 1.0, 0.5, 1.0, 0.5, 1.0, 0.375, 1.0, 0.125, 1.0, 0.125, 1.0, 0.0, 1.0, 0.875, 1.0, 0.875, 1.0, 0.75, 1.0, 0.625, 0.5, 0.5, 0.5, 0.5, 0.5, 0.625, 0.5, 0.5, 0.5, 0.375, 0.5, 0.375, 0.5, 0.5, 0.5, 0.875, 0.5, 0.75, 0.5, 0.75, 0.5, 0.875, 0.5, 0.25, 0.5, 0.125, 0.5, 0.125, 0.5, 0.25, 0.5, 0.125, 0.5, 0.0, 0.5, 0.0, 0.5, 0.125, 0.5, 0.75, 0.5, 0.625, 0.5, 0.625, 0.5, 0.75, 0.5, 0.375, 0.5, 0.25, 0.5, 0.25, 0.5, 0.375, 0.5])
me_cylinder.update()

# ---- objects
ob_empty = bpy.data.objects.new('Empty', None)
ob_cylinder = bpy.data.objects.new('Cylinder', me_cylinder)

# ---- transforms, parenting, visibility, modifiers, constraints
ob_empty.location = (0.0, 0.0, 4.467)
ob_empty.rotation_euler = (1.571, -0.0, -0.0)
ob_empty.scale = (2.467, 2.467, 2.467)
ob_empty.empty_display_type = 'IMAGE'
ob_empty.empty_display_size = 5.0
ob_cylinder.location = (-2.476, -3.021e-07, 2.248)
ob_cylinder.scale = (0.7618, 0.7618, 0.7618)

# ---- collection membership
scene.collection.objects.link(ob_empty)
scene.collection.objects.link(ob_cylinder)

# ---- scene / render settings (as saved in the file)
scene.frame_start = 1; scene.frame_end = 250; scene.frame_set(1)
scene.render.engine = 'BLENDER_EEVEE_NEXT'
scene.cycles.sampling_pattern = 'TABULATED_SOBOL'
scene.eevee.ray_tracing_options.trace_max_roughness = 0.0
bpy.context.view_layer.update()

# ---- added for rendering (the .blend has no active camera and no usable light): camera, sun
cam_auto = bpy.data.cameras.new('AutoCamera')
cam_auto.lens = 50.0
cam_auto.sensor_width = 36.0
cam_auto.clip_end = 1000.0
ob_auto_camera = bpy.data.objects.new('AutoCamera', cam_auto)
scene.collection.objects.link(ob_auto_camera)
ob_auto_camera.location = (5.61733, -9.73674, 10.3648)
ob_auto_camera.rotation_euler = (1.09748, -7.21219e-08, 0.694738)
scene.camera = ob_auto_camera
light_auto_sun = bpy.data.lights.new('AutoSun', 'SUN')
light_auto_sun.energy = 3.0
light_auto_sun.angle = 0.0523599
ob_auto_sun = bpy.data.objects.new('AutoSun', light_auto_sun)
scene.collection.objects.link(ob_auto_sun)
ob_auto_sun.rotation_euler = (0.872665, 0.174533, 0.523599)
bpy.context.view_layer.update()
